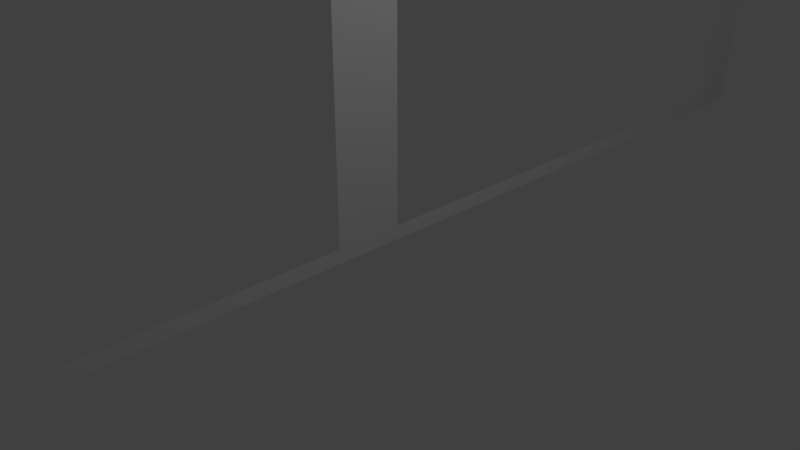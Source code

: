# Source: big_hanger.blend  (saved by Blender 2.79.4; exported with 4.5.12 LTS)
import bpy
from mathutils import Matrix  # noqa: F401  (used for matrix-valued properties, if any)

bpy.ops.wm.read_factory_settings(use_empty=True)
scene = bpy.context.scene
scene.name = 'Scene'

# ---- collections
col_collection_1 = bpy.data.collections.new('Collection 1'); scene.collection.children.link(col_collection_1)

# ---- materials (node trees are filled in below, after node groups)
mat_material = bpy.data.materials.new('Material')
mat_material.alpha_threshold = 0.0
mat_material.use_transparent_shadow = False
mat_material.roughness = 0.5
mat_material.line_color = (0.0, 0.0, 0.0, 1.0)

# ---- material node trees

# ---- world
world_world = bpy.data.worlds.new('World'); scene.world = world_world
world_world.color = (0.05088, 0.05088, 0.05088)
world_world.use_sun_shadow = False
world_world.sun_shadow_jitter_overblur = 0.0
world_world.cycles.sampling_method = 'MANUAL'

# ---- cameras
cam_camera = bpy.data.cameras.new('Camera')
cam_camera.clip_end = 100.0
cam_camera.lens = 35.0
cam_camera.sensor_width = 32.0
cam_camera.sensor_height = 18.0
cam_camera.ortho_scale = 7.314
cam_camera.dof.focus_distance = 0.0
cam_camera.dof.aperture_fstop = 128.0

# ---- lights
light_lamp = bpy.data.lights.new('Lamp', 'POINT')
light_lamp.transmission_factor = 0.0
light_lamp.cutoff_distance = 30.0
light_lamp.energy = 100.0
light_lamp.shadow_buffer_clip_start = 1.001
light_lamp.shadow_soft_size = 0.1
light_lamp.shadow_maximum_resolution = 0.006
light_lamp.use_absolute_resolution = True

# ---- meshes
me_cube = bpy.data.meshes.new('Cube')
me_cube.from_pydata([(-1.192e-07, -5.338, -6.015), (3.576e-07, 5.34, -6.015), (-3.576e-07, -4.863, 2.093), (-1.192e-07, 0.2974, -5.809), (-3.576e-07, -4.863, -1.934), (-1.192e-07, -0.2878, -5.809), (-3.576e-07, -4.863, -2.088), (-3.576e-07, -4.863, -5.809), (5.96e-08, 4.852, -5.809), (5.96e-08, 4.852, -2.088), (-1.192e-07, -0.2878, -2.088), (-1.192e-07, 0.2974, -2.088), (5.96e-08, 4.852, -1.934), (-1.192e-07, -0.2878, -1.934), (-1.192e-07, 0.2974, -1.934), (5.96e-08, 4.852, 2.093), (-1.192e-07, -0.2878, 2.093), (-1.192e-07, 0.2974, 2.093), (5.96e-08, 4.852, 2.274), (-1.192e-07, -0.2878, 2.274), (-1.192e-07, 0.2974, 2.274), (-3.576e-07, -4.863, 2.274), (5.96e-08, 4.852, 6.881), (-1.192e-07, -0.2878, 6.881), (-1.192e-07, 0.2974, 6.881), (-3.576e-07, -4.863, 6.881), (5.96e-08, 5.34, 7.188), (-3.576e-07, -5.338, 7.188)], [], [(13, 16, 17, 14, 12, 9, 11, 3, 8, 1, 0, 7, 5, 10, 6, 4), (18, 22, 26, 1, 8, 9, 12, 15, 17, 16, 2, 4, 6, 7, 0, 27, 25, 21, 19, 20), (27, 26, 22, 24, 20, 19, 23, 25)])
me_cube.materials.append(mat_material)
me_cube.use_remesh_preserve_volume = False
me_cube.use_remesh_preserve_attributes = False
me_cube.use_mirror_vertex_groups = False
me_cube.update()

# ---- objects
ob_cube = bpy.data.objects.new('Cube', me_cube)
ob_lamp = bpy.data.objects.new('Lamp', light_lamp)
ob_camera = bpy.data.objects.new('Camera', cam_camera)

# ---- transforms, parenting, visibility, modifiers, constraints
ob_cube.location = (0.0, 0.0, 6.047)
ob_cube.scale = (1.0, 1.684, 1.0)
ob_cube.lock_rotations_4d = False
ob_cube.empty_display_type = 'ARROWS'
ob_cube.lineart.crease_threshold = 0.0
ob_lamp.location = (4.076, 1.005, 5.904)
ob_lamp.rotation_euler = (0.6503, 0.05522, 1.866)
ob_lamp.lock_rotations_4d = False
ob_lamp.empty_display_type = 'ARROWS'
ob_lamp.color = (0.0, 0.0, 0.0, 0.0)
ob_lamp.lineart.crease_threshold = 0.0
ob_camera.location = (7.481, -6.508, 5.344)
ob_camera.rotation_euler = (1.109, 0.0, 0.8149)
ob_camera.lock_rotations_4d = False
ob_camera.empty_display_type = 'ARROWS'
ob_camera.color = (0.0, 0.0, 0.0, 0.0)
ob_camera.display_type = 'WIRE'
ob_camera.lineart.crease_threshold = 0.0

# ---- collection membership
col_collection_1.objects.link(ob_cube)
col_collection_1.objects.link(ob_lamp)
col_collection_1.objects.link(ob_camera)

# ---- scene / render settings (as saved in the file)
scene.camera = ob_camera
scene.frame_start = 1; scene.frame_end = 250; scene.frame_set(1)
scene.render.engine = 'BLENDER_EEVEE_NEXT'
scene.render.resolution_percentage = 50
scene.render.dither_intensity = 0.0
scene.cycles.use_denoising = False
scene.cycles.samples = 128
scene.cycles.sampling_pattern = 'TABULATED_SOBOL'
scene.cycles.use_adaptive_sampling = False
scene.cycles.use_light_tree = False
scene.view_settings.view_transform = 'Standard'
bpy.context.view_layer.update()
